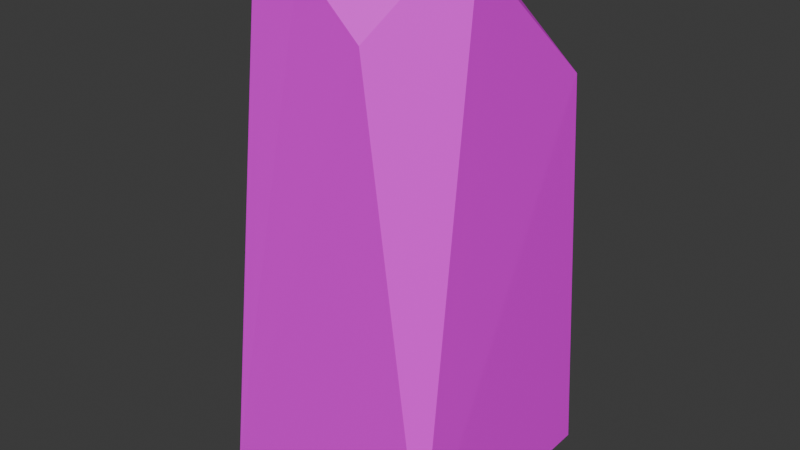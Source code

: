 # Source: LargeRock.blend  (saved by Blender 4.0.36; exported with 4.5.12 LTS)
import bpy
from mathutils import Matrix  # noqa: F401  (used for matrix-valued properties, if any)

bpy.ops.wm.read_factory_settings(use_empty=True)
scene = bpy.context.scene
scene.name = 'Scene'

# ---- collections
col_collection = bpy.data.collections.new('Collection'); scene.collection.children.link(col_collection)

# ---- images (referenced by path relative to the original .blend; pixels are not part of the script)
import os
ASSET_DIR = os.environ.get("B2B_ASSET_DIR", "")  # directory of the original .blend (textures are referenced by path, not embedded)
HERE = os.path.dirname(os.path.abspath(__file__))  # packed textures are extracted next to this script under _unpacked/

def load_image(name, relpath, width, height, colorspace="sRGB"):
    """Load a texture the original file referenced (path relative to the .blend, or extracted next to this script)."""
    p = next((c for c in (os.path.join(HERE, relpath), os.path.join(ASSET_DIR, relpath)) if relpath and os.path.exists(c)), "")
    if p:
        img = bpy.data.images.load(p, check_existing=True)
        img.name = name
    else:  # same state as the original file: an image datablock whose file is absent (Cycles renders it pink)
        img = bpy.data.images.new(name, width, height)
        img.source = "FILE"
        img.filepath = "//" + (relpath or name)
    img.colorspace_settings.name = colorspace
    return img
img_colorpalette_png_001 = load_image('ColorPalette.png.001', 'ColorPalette.png', 1024, 1024, 'sRGB')

# ---- materials (node trees are filled in below, after node groups)
mat_material = bpy.data.materials.new('Material')
mat_material.alpha_threshold = 0.0
mat_material.use_transparent_shadow = False
mat_material.roughness = 0.5
mat_material.line_color = (0.0, 0.0, 0.0, 1.0)

# ---- material node trees
mat_material.use_nodes = True; mat_material.node_tree.nodes.clear()
_N = mat_material.node_tree.nodes; _L = mat_material.node_tree.links
n0 = _N.new('ShaderNodeOutputMaterial'); n0.name = 'Material Output'; n0.location = (300, 300)
n1 = _N.new('ShaderNodeBsdfPrincipled'); n1.name = 'Principled BSDF'; n1.location = (10, 300)
n1.inputs[3].default_value = 1.45
n2 = _N.new('ShaderNodeTexImage'); n2.name = 'Image Texture'; n2.location = (-373, 217)
n2.image = img_colorpalette_png_001
n2.interpolation = 'Closest'
_L.new(n1.outputs[0], n0.inputs[0])
_L.new(n2.outputs[0], n1.inputs[0])
n0.is_active_output = True

# ---- world
world_world = bpy.data.worlds.new('World'); scene.world = world_world
world_world.use_nodes = True; world_world.node_tree.nodes.clear()
_N = world_world.node_tree.nodes; _L = world_world.node_tree.links
n0 = _N.new('ShaderNodeOutputWorld'); n0.name = 'World Output'; n0.location = (300, 300)
n1 = _N.new('ShaderNodeBackground'); n1.name = 'Background'; n1.location = (10, 300)
n1.inputs[0].default_value = (0.05088, 0.05088, 0.05088, 1.0)
_L.new(n1.outputs[0], n0.inputs[0])
n0.is_active_output = True
world_world.color = (0.05088, 0.05088, 0.05088)
world_world.use_sun_shadow = False
world_world.sun_shadow_jitter_overblur = 0.0

# ---- meshes
me_cube_001 = bpy.data.meshes.new('Cube.001')
me_cube_001.from_pydata([(-0.9533, 0.8927, -0.06178), (0.9003, 0.9003, 0.0), (0.9214, -0.9214, 0.0), (0.7357, -0.2522, 3.785), (-0.5242, -0.7357, 3.785), (-0.9049, 0.7528, 3.305), (-0.5242, 0.7357, 3.785), (-0.8862, -0.844, -0.04556), (-0.7505, -0.5225, 3.574), (-0.5242, -0.7357, 3.785), (-0.1431, 0.7357, 3.785), (0.7357, -0.1431, 3.785), (0.7968, 0.7968, 2.91), (-0.1583, -0.7357, 3.785), (0.3153, -0.764, 3.38), (0.5424, -0.4455, 3.785)], [], [(0, 5, 6, 10, 12, 1), (0, 1, 2, 7), (2, 14, 13, 4, 9, 7), (2, 3, 15, 14), (4, 6, 5, 8, 9), (8, 7, 9), (7, 8, 5, 0), (10, 11, 12), (1, 12, 11, 3, 2), (13, 14, 15), (11, 10, 6, 4, 13, 15, 3)])
_uv = me_cube_001.uv_layers.new(name='UVMap')
_uv.uv.foreach_set('vector', [0.6982, 0.9421, 0.6982, 0.9421, 0.6982, 0.9421, 0.6982, 0.9421, 0.6982, 0.9421, 0.6982, 0.9421, 0.6982, 0.9421, 0.6982, 0.9421, 0.6982, 0.9421, 0.6982, 0.9421, 0.6982, 0.9421, 0.6982, 0.9421, 0.6982, 0.9421, 0.6982, 0.9421, 0.6982, 0.9421, 0.6982, 0.9421, 0.6982, 0.9421, 0.6982, 0.9421, 0.6982, 0.9421, 0.6982, 0.9421, 0.6982, 0.9421, 0.6982, 0.9421, 0.6982, 0.9421, 0.6982, 0.9421, 0.6982, 0.9421, 0.6982, 0.9421, 0.6982, 0.9421, 0.6982, 0.9421, 0.6982, 0.9421, 0.6982, 0.9421, 0.6982, 0.9421, 0.6982, 0.9421, 0.6982, 0.9421, 0.6982, 0.9421, 0.6982, 0.9421, 0.6982, 0.9421, 0.6982, 0.9421, 0.6982, 0.9421, 0.6982, 0.9421, 0.6982, 0.9421, 0.6982, 0.9421, 0.6982, 0.9421, 0.6982, 0.9421, 0.6982, 0.9421, 0.6982, 0.9421, 0.6982, 0.9421, 0.6982, 0.9421, 0.6982, 0.9421, 0.6982, 0.9421, 0.6982, 0.9421])
me_cube_001.materials.append(mat_material)
me_cube_001.update()

# ---- objects
ob_rock = bpy.data.objects.new('Rock', me_cube_001)

# ---- transforms, parenting, visibility, modifiers, constraints
ob_rock.location = (0.0, 0.0, 0.0)

# ---- collection membership
col_collection.objects.link(ob_rock)

# ---- scene / render settings (as saved in the file)
scene.frame_start = 1; scene.frame_end = 250; scene.frame_set(1)
scene.render.engine = 'BLENDER_EEVEE_NEXT'
scene.cycles.sampling_pattern = 'TABULATED_SOBOL'
bpy.context.view_layer.update()

# ---- added for rendering (the .blend has no active camera and no usable light): camera, sun
cam_auto = bpy.data.cameras.new('AutoCamera')
cam_auto.lens = 50.0
cam_auto.sensor_width = 36.0
cam_auto.clip_end = 1000.0
ob_auto_camera = bpy.data.objects.new('AutoCamera', cam_auto)
scene.collection.objects.link(ob_auto_camera)
ob_auto_camera.location = (4.28711, -5.1742, 5.304)
ob_auto_camera.rotation_euler = (1.09748, -7.21219e-08, 0.694738)
scene.camera = ob_auto_camera
light_auto_sun = bpy.data.lights.new('AutoSun', 'SUN')
light_auto_sun.energy = 3.0
light_auto_sun.angle = 0.0523599
ob_auto_sun = bpy.data.objects.new('AutoSun', light_auto_sun)
scene.collection.objects.link(ob_auto_sun)
ob_auto_sun.rotation_euler = (0.872665, 0.174533, 0.523599)
bpy.context.view_layer.update()
